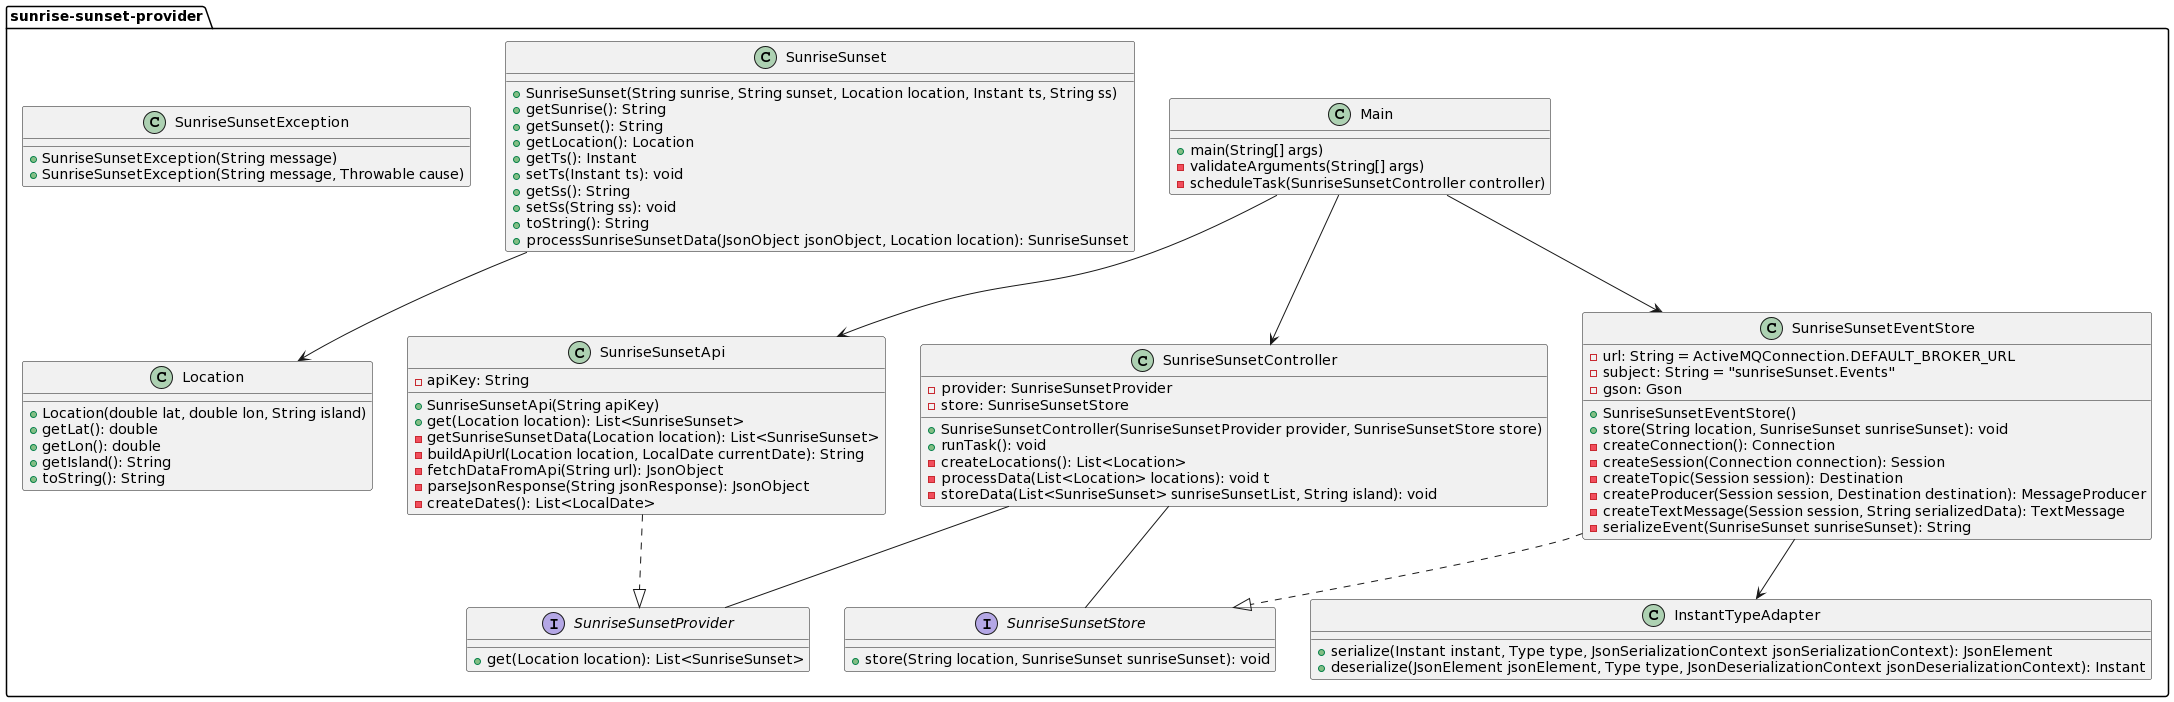

The diagram above was rendered by PlantUML. Its source (embedded in the PNG):
@startuml
package sunrise-sunset-provider {

class Main {
+main(String[] args)
-validateArguments(String[] args)
-scheduleTask(SunriseSunsetController controller)
}

     
class SunriseSunset {
+SunriseSunset(String sunrise, String sunset, Location location, Instant ts, String ss)
+getSunrise(): String
+getSunset(): String
+getLocation(): Location
+getTs(): Instant
+setTs(Instant ts): void
+getSs(): String
+setSs(String ss): void
+toString(): String
+processSunriseSunsetData(JsonObject jsonObject, Location location): SunriseSunset
}

class Location {
+Location(double lat, double lon, String island)
+getLat(): double
+getLon(): double
+getIsland(): String
+toString(): String
}
 


interface SunriseSunsetStore {
+store(String location, SunriseSunset sunriseSunset): void 
}

interface SunriseSunsetProvider {
+get(Location location): List<SunriseSunset>
}

class SunriseSunsetException{
+SunriseSunsetException(String message)
+SunriseSunsetException(String message, Throwable cause)
}

class SunriseSunsetEventStore {
-url: String = ActiveMQConnection.DEFAULT_BROKER_URL
-subject: String = "sunriseSunset.Events"
-gson: Gson

+SunriseSunsetEventStore()
+store(String location, SunriseSunset sunriseSunset): void 
-createConnection(): Connection 
-createSession(Connection connection): Session
-createTopic(Session session): Destination 
-createProducer(Session session, Destination destination): MessageProducer 
-createTextMessage(Session session, String serializedData): TextMessage 
-serializeEvent(SunriseSunset sunriseSunset): String 
}

class SunriseSunsetController {
-provider: SunriseSunsetProvider
-store: SunriseSunsetStore
+SunriseSunsetController(SunriseSunsetProvider provider, SunriseSunsetStore store)
+runTask(): void 
-createLocations(): List<Location>
-processData(List<Location> locations): void t
-storeData(List<SunriseSunset> sunriseSunsetList, String island): void 
}

class SunriseSunsetApi{
-apiKey: String
+SunriseSunsetApi(String apiKey)
+get(Location location): List<SunriseSunset>
-getSunriseSunsetData(Location location): List<SunriseSunset> 
-buildApiUrl(Location location, LocalDate currentDate): String
-fetchDataFromApi(String url): JsonObject 
-parseJsonResponse(String jsonResponse): JsonObject
-createDates(): List<LocalDate>
}

class InstantTypeAdapter {
+serialize(Instant instant, Type type, JsonSerializationContext jsonSerializationContext): JsonElement
+deserialize(JsonElement jsonElement, Type type, JsonDeserializationContext jsonDeserializationContext): Instant 
}


SunriseSunset --> Location
Main --> SunriseSunsetController
Main --> SunriseSunsetEventStore 
Main --> SunriseSunsetApi 
SunriseSunsetController -- SunriseSunsetStore 
SunriseSunsetController -- SunriseSunsetProvider 
SunriseSunsetEventStore --> InstantTypeAdapter 
SunriseSunsetEventStore ..|> SunriseSunsetStore 
SunriseSunsetApi ..|> SunriseSunsetProvider 
}
@enduml